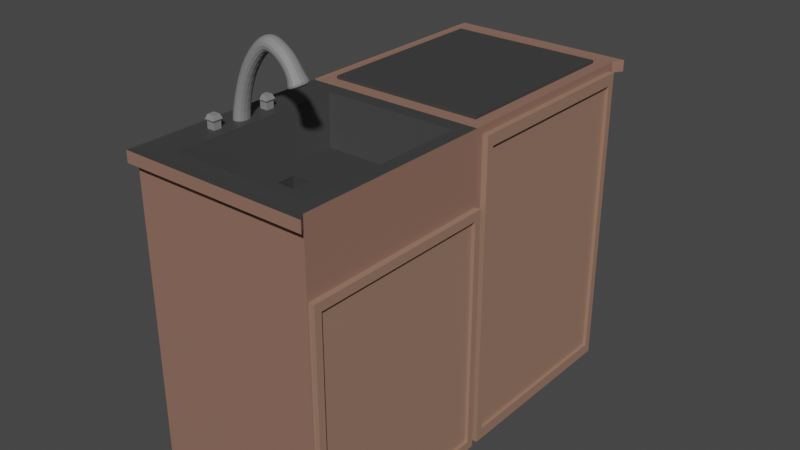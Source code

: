 # Source: waschbecken_k_che.blend  (saved by Blender 2.92.15; exported with 4.5.12 LTS)
import bpy
from mathutils import Matrix  # noqa: F401  (used for matrix-valued properties, if any)

bpy.ops.wm.read_factory_settings(use_empty=True)
scene = bpy.context.scene
scene.name = 'Scene'

# ---- collections
col_collection = bpy.data.collections.new('Collection'); scene.collection.children.link(col_collection)

# ---- materials (node trees are filled in below, after node groups)
mat_material = bpy.data.materials.new('Material')
mat_material.alpha_threshold = 0.0
mat_material.use_transparent_shadow = False
mat_material.line_color = (0.0, 0.0, 0.0, 1.0)
mat_material_001 = bpy.data.materials.new('Material.001')
mat_material_001.use_transparent_shadow = False
mat_material_003 = bpy.data.materials.new('Material.003')
mat_material_003.use_transparent_shadow = False
mat_material_002 = bpy.data.materials.new('Material.002')
mat_material_002.use_transparent_shadow = False

# ---- material node trees
mat_material.use_nodes = True; mat_material.node_tree.nodes.clear()
_N = mat_material.node_tree.nodes; _L = mat_material.node_tree.links
n0 = _N.new('ShaderNodeOutputMaterial'); n0.name = 'Material Output'; n0.location = (300, 300)
n1 = _N.new('ShaderNodeBsdfPrincipled'); n1.name = 'Principled BSDF'; n1.location = (10, 300)
n1.distribution = 'GGX'
n1.subsurface_method = 'BURLEY'
n1.inputs[0].default_value = (0.2883, 0.1564, 0.1145, 1.0)
n1.inputs[2].default_value = 0.4
n1.inputs[3].default_value = 1.45
n1.inputs[27].default_value = (0.0, 0.0, 0.0, 1.0)
n1.inputs[28].default_value = 1.0
_L.new(n1.outputs[0], n0.inputs[0])
n0.is_active_output = True
mat_material_001.use_nodes = True; mat_material_001.node_tree.nodes.clear()
_N = mat_material_001.node_tree.nodes; _L = mat_material_001.node_tree.links
n0 = _N.new('ShaderNodeBsdfPrincipled'); n0.name = 'Principled BSDF'; n0.location = (10, 300)
n0.distribution = 'GGX'
n0.subsurface_method = 'BURLEY'
n0.inputs[0].default_value = (0.04696, 0.04696, 0.04696, 1.0)
n0.inputs[3].default_value = 1.45
n0.inputs[27].default_value = (0.0, 0.0, 0.0, 1.0)
n0.inputs[28].default_value = 1.0
n1 = _N.new('ShaderNodeOutputMaterial'); n1.name = 'Material Output'; n1.location = (300, 300)
_L.new(n0.outputs[0], n1.inputs[0])
n1.is_active_output = True
mat_material_003.use_nodes = True; mat_material_003.node_tree.nodes.clear()
_N = mat_material_003.node_tree.nodes; _L = mat_material_003.node_tree.links
n0 = _N.new('ShaderNodeBsdfPrincipled'); n0.name = 'Principled BSDF'; n0.location = (10, 300)
n0.distribution = 'GGX'
n0.subsurface_method = 'BURLEY'
n0.inputs[0].default_value = (0.233, 0.233, 0.233, 1.0)
n0.inputs[3].default_value = 1.45
n0.inputs[27].default_value = (0.0, 0.0, 0.0, 1.0)
n0.inputs[28].default_value = 1.0
n1 = _N.new('ShaderNodeOutputMaterial'); n1.name = 'Material Output'; n1.location = (300, 300)
_L.new(n0.outputs[0], n1.inputs[0])
n1.is_active_output = True
mat_material_002.use_nodes = True; mat_material_002.node_tree.nodes.clear()
_N = mat_material_002.node_tree.nodes; _L = mat_material_002.node_tree.links
n0 = _N.new('ShaderNodeBsdfPrincipled'); n0.name = 'Principled BSDF'; n0.location = (10, 300)
n0.distribution = 'GGX'
n0.subsurface_method = 'BURLEY'
n0.inputs[0].default_value = (0.3264, 0.1876, 0.1324, 1.0)
n0.inputs[3].default_value = 1.45
n0.inputs[27].default_value = (0.0, 0.0, 0.0, 1.0)
n0.inputs[28].default_value = 1.0
n1 = _N.new('ShaderNodeOutputMaterial'); n1.name = 'Material Output'; n1.location = (300, 300)
_L.new(n0.outputs[0], n1.inputs[0])
n1.is_active_output = True

# ---- world
world_world = bpy.data.worlds.new('World'); scene.world = world_world
world_world.use_nodes = True; world_world.node_tree.nodes.clear()
_N = world_world.node_tree.nodes; _L = world_world.node_tree.links
n0 = _N.new('ShaderNodeOutputWorld'); n0.name = 'World Output'; n0.location = (300, 300)
n1 = _N.new('ShaderNodeBackground'); n1.name = 'Background'; n1.location = (10, 300)
n1.inputs[0].default_value = (0.05088, 0.05088, 0.05088, 1.0)
_L.new(n1.outputs[0], n0.inputs[0])
n0.is_active_output = True
world_world.color = (0.05088, 0.05088, 0.05088)
world_world.use_sun_shadow = False
world_world.sun_shadow_jitter_overblur = 0.0

# ---- meshes
me_cube = bpy.data.meshes.new('Cube')
me_cube.from_pydata([(1.0, 1.0, 1.0), (1.0, 1.0, -1.0), (1.0, -1.0, 1.0), (1.0, -1.0, -1.0), (-1.0, 1.0, 1.0), (-1.0, 1.0, -1.0), (-1.0, -1.0, 1.0), (-1.0, -1.0, -1.0), (1.0, 0.8896, 0.5076), (1.0, 0.8896, -0.9238), (1.0, -0.8896, 0.5076), (1.0, -0.8896, -0.9238), (-0.1619, 0.8896, 0.5076), (-0.1619, 0.8896, -0.9238), (-0.1619, -0.8896, 0.5076), (-0.1619, -0.8896, -0.9238), (1.0, 3.133, -1.0), (-1.0, 3.133, -1.0), (1.0, 3.133, 1.0), (-1.0, 3.133, 1.0), (0.8509, -0.8509, 1.0), (-0.6604, -0.8509, 1.0), (0.8509, 0.8509, 1.0), (-0.6604, 0.8509, 1.0), (0.7217, -0.7217, 0.7181), (-0.5312, -0.7217, 0.7181), (0.7217, 0.7217, 0.7181), (-0.5312, 0.7217, 0.7181), (-1.0, 0.3333, -1.0), (-1.0, -0.3333, -1.0), (1.0, 0.3333, 1.0), (1.0, -0.3333, 1.0), (-1.0, -0.3333, 1.0), (-1.0, 0.3333, 1.0), (1.0, -0.3333, -1.0), (1.0, 0.3333, -1.0), (1.0, 0.2965, 0.5076), (1.0, -0.2965, 0.5076), (1.0, -0.2965, -0.9238), (1.0, 0.2965, -0.9238), (-0.1619, 0.2965, 0.5076), (-0.1619, -0.2965, 0.5076), (-0.1619, -0.2965, -0.9238), (-0.1619, 0.2965, -0.9238), (0.8509, 0.2836, 1.0), (0.8509, -0.2836, 1.0), (-0.6604, -0.2836, 1.0), (-0.6604, 0.2836, 1.0), (0.7217, 0.2406, 0.7181), (0.7217, -0.2406, 0.7181), (-0.5312, -0.2406, 0.7181), (-0.5312, 0.2406, 0.7181), (-0.9322, -0.2003, 1.0), (-0.9322, 0.2003, 1.0), (-0.7282, -0.1704, 1.0), (-0.7282, 0.1704, 1.0), (-0.1441, 0.09356, 0.7181), (-0.1441, -0.09356, 0.7181), (-0.3452, -0.09356, 0.7181), (-0.3452, 0.09356, 0.7181), (-0.1441, 0.09356, 0.5567), (-0.1441, -0.09356, 0.5567), (-0.3452, -0.09356, 0.5567), (-0.3452, 0.09356, 0.5567), (-0.8639, 1.145, 1.0), (0.8639, 1.145, 1.0), (-0.8639, 2.988, 1.0), (0.8639, 2.988, 1.0), (-0.8639, 1.145, 1.019), (0.8639, 1.145, 1.019), (-0.8639, 2.988, 1.019), (0.8639, 2.988, 1.019), (1.0, 1.081, 0.924), (1.0, 1.081, -0.924), (1.0, 3.052, 0.924), (1.0, 3.052, -0.924), (-0.2377, 1.081, 0.924), (-0.2377, 1.081, -0.924), (-0.2377, 3.052, 0.924), (-0.2377, 3.052, -0.924), (1.0, 1.0, 0.9341), (-1.0, -1.0, 0.9341), (1.0, -1.0, 0.9341), (-1.0, 1.0, 0.9341), (1.0, 0.8896, 0.4604), (1.0, -0.8896, 0.4604), (-0.1619, 0.8896, 0.4604), (-0.1619, -0.8896, 0.4604), (1.0, 3.133, 0.9341), (-1.0, 3.133, 0.9341), (-0.1619, 0.2965, 0.4604), (-0.1619, -0.2965, 0.4604), (-1.0, -0.3333, 0.9341), (-1.0, 0.3333, 0.9341), (1.0, 1.081, 0.8632), (1.0, 3.052, 0.8632), (-0.2377, 1.081, 0.8632), (-0.2377, 3.052, 0.8632), (-1.026, -1.081, 0.9326), (-1.026, -1.081, 1.002), (1.066, -1.081, 1.002), (-1.026, 0.3141, 1.002), (-1.026, 1.011, 1.002), (-1.026, 3.243, 1.002), (1.066, 3.243, 1.002), (-1.026, -0.3832, 1.002), (1.066, -1.081, 0.9326), (-1.026, 1.011, 0.9326), (1.066, 3.243, 0.9326), (-1.026, 3.243, 0.9326), (-1.026, -0.3832, 0.9326), (-1.026, 0.3141, 0.9326)], [], [(0, 4, 23, 22), (81, 82, 106, 98), (4, 19, 103, 102), (29, 34, 3, 7), (82, 3, 11, 85), (1, 5, 17, 16), (84, 8, 12, 86), (80, 0, 8, 84), (35, 1, 9, 39), (31, 2, 10, 37), (91, 41, 14, 87), (39, 9, 13, 43), (85, 11, 15, 87), (37, 10, 14, 41), (89, 83, 107, 109), (0, 18, 67, 65), (18, 0, 72, 74), (32, 33, 101, 105), (22, 23, 27, 26), (6, 2, 20, 21), (32, 6, 21, 46), (30, 0, 22, 44), (49, 50, 25, 24), (44, 22, 26, 48), (46, 21, 25, 50), (21, 20, 24, 25), (23, 47, 51, 27), (47, 46, 50, 51), (20, 45, 49, 24), (45, 44, 48, 49), (26, 27, 51, 48), (50, 49, 57, 58), (2, 31, 45, 20), (31, 30, 44, 45), (4, 33, 47, 23), (32, 46, 54, 52), (8, 36, 40, 12), (36, 37, 41, 40), (11, 38, 42, 15), (38, 39, 43, 42), (86, 12, 40, 90), (90, 40, 41, 91), (0, 30, 36, 8), (30, 31, 37, 36), (3, 34, 38, 11), (34, 35, 39, 38), (5, 1, 35, 28), (28, 35, 34, 29), (83, 93, 111, 107), (6, 32, 105, 99), (53, 52, 54, 55), (33, 32, 52, 53), (47, 33, 53, 55), (46, 47, 55, 54), (56, 59, 63, 60), (51, 50, 58, 59), (49, 48, 56, 57), (48, 51, 59, 56), (60, 63, 62, 61), (57, 56, 60, 61), (58, 57, 61, 62), (59, 58, 62, 63), (66, 64, 68, 70), (4, 0, 65, 64), (19, 4, 64, 66), (18, 19, 66, 67), (68, 69, 71, 70), (67, 66, 70, 71), (65, 67, 71, 69), (64, 65, 69, 68), (73, 75, 79, 77), (80, 1, 73, 94), (1, 16, 75, 73), (88, 18, 74, 95), (96, 77, 79, 97), (94, 73, 77, 96), (74, 72, 76, 78), (95, 74, 78, 97), (75, 95, 97, 79), (72, 94, 96, 76), (76, 96, 97, 78), (16, 88, 95, 75), (0, 80, 94, 72), (29, 92, 93, 28), (7, 81, 92, 29), (43, 90, 91, 42), (13, 86, 90, 43), (5, 83, 89, 17), (17, 89, 88, 16), (10, 85, 87, 14), (42, 91, 87, 15), (1, 80, 84, 9), (9, 84, 86, 13), (2, 82, 85, 10), (28, 93, 83, 5), (3, 82, 81, 7), (106, 100, 99, 98), (111, 101, 102, 107), (109, 103, 104, 108), (107, 102, 103, 109), (98, 99, 105, 110), (110, 105, 101, 111), (2, 6, 99, 100), (88, 89, 109, 108), (18, 88, 108, 104), (93, 92, 110, 111), (19, 18, 104, 103), (33, 4, 102, 101), (92, 81, 98, 110), (82, 2, 100, 106)])
me_cube.polygons.foreach_set('material_index', [1, 0, 0, 0, 0, 0, 0, 0, 0, 0, 0, 0, 0, 0, 0, 0, 0, 1, 1, 1, 1, 1, 1, 1, 1, 1, 1, 1, 1, 1, 1, 1, 1, 1, 1, 1, 0, 0, 0, 0, 0, 0, 0, 0, 0, 0, 0, 0, 0, 1, 1, 1, 1, 1, 1, 1, 1, 1, 1, 1, 1, 1, 1, 0, 0, 0, 1, 1, 1, 1, 0, 0, 0, 0, 0, 0, 0, 0, 0, 0, 0, 0, 0, 0, 0, 0, 0, 0, 0, 0, 0, 0, 0, 0, 0, 0, 0, 0, 0, 0, 0, 0, 1, 0, 0, 0, 0, 1, 0, 0])
_uv = me_cube.uv_layers.new(name='UVMap')
_uv.uv.foreach_set('vector', [0.625, 0.5, 0.875, 0.5, 0.875, 0.5, 0.625, 0.5, 0.6168, 1.0, 0.6168, 0.75, 0.6168, 0.75, 0.6168, 1.0, 0.625, 0.25, 0.625, 0.25, 0.625, 0.25, 0.625, 0.25, 0.125, 0.6667, 0.375, 0.6667, 0.375, 0.75, 0.125, 0.75, 0.6168, 0.75, 0.375, 0.75, 0.375, 0.75, 0.6168, 0.75, 0.375, 0.5, 0.125, 0.5, 0.125, 0.5, 0.375, 0.5, 0.6168, 0.5, 0.625, 0.5, 0.625, 0.5, 0.6168, 0.5, 0.6168, 0.5, 0.625, 0.5, 0.625, 0.5, 0.6168, 0.5, 0.375, 0.5833, 0.375, 0.5, 0.375, 0.5, 0.375, 0.5833, 0.625, 0.6667, 0.625, 0.75, 0.625, 0.75, 0.625, 0.6667, 0.6168, 0.6667, 0.625, 0.6667, 0.625, 0.75, 0.6168, 0.75, 0.375, 0.5833, 0.375, 0.5, 0.375, 0.5, 0.375, 0.5833, 0.6168, 0.75, 0.375, 0.75, 0.375, 0.75, 0.6168, 0.75, 0.625, 0.6667, 0.625, 0.75, 0.625, 0.75, 0.625, 0.6667, 0.6168, 0.25, 0.6168, 0.25, 0.6168, 0.25, 0.6168, 0.25, 0.625, 0.5, 0.625, 0.5, 0.625, 0.5, 0.625, 0.5, 0.625, 0.5, 0.625, 0.5, 0.625, 0.5, 0.625, 0.5, 0.625, 0.08333, 0.625, 0.1667, 0.625, 0.1667, 0.625, 0.08333, 0.625, 0.5, 0.875, 0.5, 0.875, 0.5, 0.625, 0.5, 0.625, 1.0, 0.625, 0.75, 0.625, 0.75, 0.625, 1.0, 0.625, 0.08333, 0.625, 0.0, 0.625, 0.0, 0.625, 0.08333, 0.625, 0.5833, 0.625, 0.5, 0.625, 0.5, 0.625, 0.5833, 0.625, 0.6667, 0.875, 0.6667, 0.875, 0.75, 0.625, 0.75, 0.625, 0.5833, 0.625, 0.5, 0.625, 0.5, 0.625, 0.5833, 0.625, 0.08333, 0.625, 0.0, 0.625, 0.0, 0.625, 0.08333, 0.625, 1.0, 0.625, 0.75, 0.625, 0.75, 0.625, 1.0, 0.625, 0.25, 0.625, 0.1667, 0.625, 0.1667, 0.625, 0.25, 0.625, 0.1667, 0.625, 0.08333, 0.625, 0.08333, 0.625, 0.1667, 0.625, 0.75, 0.625, 0.6667, 0.625, 0.6667, 0.625, 0.75, 0.625, 0.6667, 0.625, 0.5833, 0.625, 0.5833, 0.625, 0.6667, 0.625, 0.5, 0.875, 0.5, 0.875, 0.5833, 0.625, 0.5833, 0.875, 0.6667, 0.625, 0.6667, 0.625, 0.6667, 0.875, 0.6667, 0.625, 0.75, 0.625, 0.6667, 0.625, 0.6667, 0.625, 0.75, 0.625, 0.6667, 0.625, 0.5833, 0.625, 0.5833, 0.625, 0.6667, 0.625, 0.25, 0.625, 0.1667, 0.625, 0.1667, 0.625, 0.25, 0.625, 0.08333, 0.625, 0.08333, 0.625, 0.08333, 0.625, 0.08333, 0.625, 0.5, 0.625, 0.5833, 0.625, 0.5833, 0.625, 0.5, 0.625, 0.5833, 0.625, 0.6667, 0.625, 0.6667, 0.625, 0.5833, 0.375, 0.75, 0.375, 0.6667, 0.375, 0.6667, 0.375, 0.75, 0.375, 0.6667, 0.375, 0.5833, 0.375, 0.5833, 0.375, 0.6667, 0.6168, 0.5, 0.625, 0.5, 0.625, 0.5833, 0.6168, 0.5833, 0.6168, 0.5833, 0.625, 0.5833, 0.625, 0.6667, 0.6168, 0.6667, 0.625, 0.5, 0.625, 0.5833, 0.625, 0.5833, 0.625, 0.5, 0.625, 0.5833, 0.625, 0.6667, 0.625, 0.6667, 0.625, 0.5833, 0.375, 0.75, 0.375, 0.6667, 0.375, 0.6667, 0.375, 0.75, 0.375, 0.6667, 0.375, 0.5833, 0.375, 0.5833, 0.375, 0.6667, 0.125, 0.5, 0.375, 0.5, 0.375, 0.5833, 0.125, 0.5833, 0.125, 0.5833, 0.375, 0.5833, 0.375, 0.6667, 0.125, 0.6667, 0.6168, 0.25, 0.6168, 0.1667, 0.6168, 0.1667, 0.6168, 0.25, 0.625, 0.0, 0.625, 0.08333, 0.625, 0.08333, 0.625, 0.0, 0.625, 0.1667, 0.625, 0.08333, 0.625, 0.08333, 0.625, 0.1667, 0.625, 0.1667, 0.625, 0.08333, 0.625, 0.08333, 0.625, 0.1667, 0.625, 0.1667, 0.625, 0.1667, 0.625, 0.1667, 0.625, 0.1667, 0.625, 0.08333, 0.625, 0.1667, 0.625, 0.1667, 0.625, 0.08333, 0.625, 0.5833, 0.875, 0.5833, 0.875, 0.5833, 0.625, 0.5833, 0.625, 0.1667, 0.625, 0.08333, 0.625, 0.08333, 0.625, 0.1667, 0.625, 0.6667, 0.625, 0.5833, 0.625, 0.5833, 0.625, 0.6667, 0.625, 0.5833, 0.875, 0.5833, 0.875, 0.5833, 0.625, 0.5833, 0.625, 0.5833, 0.875, 0.5833, 0.875, 0.6667, 0.625, 0.6667, 0.625, 0.6667, 0.625, 0.5833, 0.625, 0.5833, 0.625, 0.6667, 0.875, 0.6667, 0.625, 0.6667, 0.625, 0.6667, 0.875, 0.6667, 0.625, 0.1667, 0.625, 0.08333, 0.625, 0.08333, 0.625, 0.1667, 0.625, 0.25, 0.625, 0.25, 0.625, 0.25, 0.625, 0.25, 0.875, 0.5, 0.625, 0.5, 0.625, 0.5, 0.875, 0.5, 0.625, 0.25, 0.625, 0.25, 0.625, 0.25, 0.625, 0.25, 0.625, 0.5, 0.625, 0.25, 0.625, 0.25, 0.625, 0.5, 0.875, 0.5, 0.625, 0.5, 0.625, 0.5, 0.875, 0.5, 0.625, 0.5, 0.625, 0.25, 0.625, 0.25, 0.625, 0.5, 0.625, 0.5, 0.625, 0.5, 0.625, 0.5, 0.625, 0.5, 0.875, 0.5, 0.625, 0.5, 0.625, 0.5, 0.875, 0.5, 0.375, 0.5, 0.375, 0.5, 0.375, 0.5, 0.375, 0.5, 0.6168, 0.5, 0.375, 0.5, 0.375, 0.5, 0.6168, 0.5, 0.375, 0.5, 0.375, 0.5, 0.375, 0.5, 0.375, 0.5, 0.6168, 0.5, 0.625, 0.5, 0.625, 0.5, 0.6168, 0.5, 0.6168, 0.5, 0.375, 0.5, 0.375, 0.5, 0.6168, 0.5, 0.6168, 0.5, 0.375, 0.5, 0.375, 0.5, 0.6168, 0.5, 0.625, 0.5, 0.625, 0.5, 0.625, 0.5, 0.625, 0.5, 0.6168, 0.5, 0.625, 0.5, 0.625, 0.5, 0.6168, 0.5, 0.375, 0.5, 0.6168, 0.5, 0.6168, 0.5, 0.375, 0.5, 0.625, 0.5, 0.6168, 0.5, 0.6168, 0.5, 0.625, 0.5, 0.625, 0.5, 0.6168, 0.5, 0.6168, 0.5, 0.625, 0.5, 0.375, 0.5, 0.6168, 0.5, 0.6168, 0.5, 0.375, 0.5, 0.625, 0.5, 0.6168, 0.5, 0.6168, 0.5, 0.625, 0.5, 0.375, 0.08333, 0.6168, 0.08333, 0.6168, 0.1667, 0.375, 0.1667, 0.375, 0.0, 0.6168, 0.0, 0.6168, 0.08333, 0.375, 0.08333, 0.375, 0.5833, 0.6168, 0.5833, 0.6168, 0.6667, 0.375, 0.6667, 0.375, 0.5, 0.6168, 0.5, 0.6168, 0.5833, 0.375, 0.5833, 0.375, 0.25, 0.6168, 0.25, 0.6168, 0.25, 0.375, 0.25, 0.375, 0.25, 0.6168, 0.25, 0.6168, 0.5, 0.375, 0.5, 0.625, 0.75, 0.6168, 0.75, 0.6168, 0.75, 0.625, 0.75, 0.375, 0.6667, 0.6168, 0.6667, 0.6168, 0.75, 0.375, 0.75, 0.375, 0.5, 0.6168, 0.5, 0.6168, 0.5, 0.375, 0.5, 0.375, 0.5, 0.6168, 0.5, 0.6168, 0.5, 0.375, 0.5, 0.625, 0.75, 0.6168, 0.75, 0.6168, 0.75, 0.625, 0.75, 0.375, 0.1667, 0.6168, 0.1667, 0.6168, 0.25, 0.375, 0.25, 0.375, 0.75, 0.6168, 0.75, 0.6168, 1.0, 0.375, 1.0, 0.6168, 0.75, 0.625, 0.75, 0.625, 1.0, 0.6168, 1.0, 0.6168, 0.1667, 0.625, 0.1667, 0.625, 0.25, 0.6168, 0.25, 0.6168, 0.25, 0.625, 0.25, 0.625, 0.5, 0.6168, 0.5, 0.6168, 0.25, 0.625, 0.25, 0.625, 0.25, 0.6168, 0.25, 0.6168, 0.0, 0.625, 0.0, 0.625, 0.08333, 0.6168, 0.08333, 0.6168, 0.08333, 0.625, 0.08333, 0.625, 0.1667, 0.6168, 0.1667, 0.625, 0.75, 0.625, 1.0, 0.625, 1.0, 0.625, 0.75, 0.6168, 0.5, 0.6168, 0.25, 0.6168, 0.25, 0.6168, 0.5, 0.625, 0.5, 0.6168, 0.5, 0.6168, 0.5, 0.625, 0.5, 0.6168, 0.1667, 0.6168, 0.08333, 0.6168, 0.08333, 0.6168, 0.1667, 0.625, 0.25, 0.625, 0.5, 0.625, 0.5, 0.625, 0.25, 0.625, 0.1667, 0.625, 0.25, 0.625, 0.25, 0.625, 0.1667, 0.6168, 0.08333, 0.6168, 0.0, 0.6168, 0.0, 0.6168, 0.08333, 0.6168, 0.75, 0.625, 0.75, 0.625, 0.75, 0.6168, 0.75])
me_cube.materials.append(mat_material)
me_cube.materials.append(mat_material_001)
me_cube.use_remesh_preserve_volume = False
me_cube.use_remesh_preserve_attributes = False
me_cube.use_mirror_vertex_groups = False
me_cube.update()
me_cube_001 = bpy.data.meshes.new('Cube.001')
me_cube_001.from_pydata([(-1.0, -1.0, -1.0), (-0.7202, -0.7655, 1.259), (-1.0, 1.0, -1.0), (-0.7202, 0.7655, 1.259), (1.0, -1.0, -1.0), (0.7202, -0.7655, 0.7405), (1.0, 1.0, -1.0), (0.7202, 0.7655, 0.7405), (0.7798, -0.7655, 5.179), (0.7798, 0.7655, 5.179), (1.83, 0.7655, 4.065), (1.83, -0.7655, 4.065), (3.613, -0.7655, 7.817), (3.613, 0.7655, 7.817), (4.347, 0.7655, 6.473), (4.347, -0.7655, 6.473), (5.428, -0.7655, 7.761), (5.428, 0.7655, 7.761), (5.173, 0.7655, 6.251), (5.173, -0.7655, 6.251), (7.545, -0.7655, 6.669), (7.545, 0.7655, 6.669), (6.328, 0.7655, 5.74), (6.328, -0.7655, 5.74), (8.753, -0.7655, 5.021), (8.753, 0.7655, 5.021), (7.303, 0.7655, 4.527), (7.303, -0.7655, 4.527), (9.462, -1.311, 4.627), (9.462, 1.311, 4.627), (6.981, 1.311, 3.782), (6.981, -1.311, 3.782)], [], [(0, 1, 3, 2), (2, 3, 7, 6), (6, 7, 5, 4), (4, 5, 1, 0), (2, 6, 4, 0), (5, 7, 10, 11), (9, 8, 12, 13), (3, 1, 8, 9), (1, 5, 11, 8), (7, 3, 9, 10), (12, 15, 19, 16), (8, 11, 15, 12), (10, 9, 13, 14), (11, 10, 14, 15), (19, 18, 22, 23), (14, 13, 17, 18), (15, 14, 18, 19), (13, 12, 16, 17), (20, 23, 27, 24), (17, 16, 20, 21), (16, 19, 23, 20), (18, 17, 21, 22), (26, 25, 29, 30), (22, 21, 25, 26), (23, 22, 26, 27), (21, 20, 24, 25), (30, 29, 28, 31), (27, 26, 30, 31), (25, 24, 28, 29), (24, 27, 31, 28)])
_uv = me_cube_001.uv_layers.new(name='UVMap')
_uv.uv.foreach_set('vector', [0.375, 0.0, 0.625, 0.0, 0.625, 0.25, 0.375, 0.25, 0.375, 0.25, 0.625, 0.25, 0.625, 0.5, 0.375, 0.5, 0.375, 0.5, 0.625, 0.5, 0.625, 0.75, 0.375, 0.75, 0.375, 0.75, 0.625, 0.75, 0.625, 1.0, 0.375, 1.0, 0.125, 0.5, 0.375, 0.5, 0.375, 0.75, 0.125, 0.75, 0.625, 0.75, 0.625, 0.5, 0.625, 0.5, 0.625, 0.75, 0.625, 0.25, 0.625, 0.0, 0.625, 0.0, 0.625, 0.25, 0.625, 0.25, 0.625, 0.0, 0.625, 0.0, 0.625, 0.25, 0.625, 1.0, 0.625, 0.75, 0.625, 0.75, 0.625, 1.0, 0.625, 0.5, 0.625, 0.25, 0.625, 0.25, 0.625, 0.5, 0.625, 1.0, 0.625, 0.75, 0.625, 0.75, 0.625, 1.0, 0.625, 1.0, 0.625, 0.75, 0.625, 0.75, 0.625, 1.0, 0.625, 0.5, 0.625, 0.25, 0.625, 0.25, 0.625, 0.5, 0.625, 0.75, 0.625, 0.5, 0.625, 0.5, 0.625, 0.75, 0.625, 0.75, 0.625, 0.5, 0.625, 0.5, 0.625, 0.75, 0.625, 0.5, 0.625, 0.25, 0.625, 0.25, 0.625, 0.5, 0.625, 0.75, 0.625, 0.5, 0.625, 0.5, 0.625, 0.75, 0.625, 0.25, 0.625, 0.0, 0.625, 0.0, 0.625, 0.25, 0.625, 1.0, 0.625, 0.75, 0.625, 0.75, 0.625, 1.0, 0.625, 0.25, 0.625, 0.0, 0.625, 0.0, 0.625, 0.25, 0.625, 1.0, 0.625, 0.75, 0.625, 0.75, 0.625, 1.0, 0.625, 0.5, 0.625, 0.25, 0.625, 0.25, 0.625, 0.5, 0.625, 0.5, 0.625, 0.25, 0.625, 0.25, 0.625, 0.5, 0.625, 0.5, 0.625, 0.25, 0.625, 0.25, 0.625, 0.5, 0.625, 0.75, 0.625, 0.5, 0.625, 0.5, 0.625, 0.75, 0.625, 0.25, 0.625, 0.0, 0.625, 0.0, 0.625, 0.25, 0.625, 0.5, 0.875, 0.5, 0.875, 0.75, 0.625, 0.75, 0.625, 0.75, 0.625, 0.5, 0.625, 0.5, 0.625, 0.75, 0.625, 0.25, 0.625, 0.0, 0.625, 0.0, 0.625, 0.25, 0.625, 1.0, 0.625, 0.75, 0.625, 0.75, 0.625, 1.0])
me_cube_001.materials.append(mat_material_003)
me_cube_001.use_remesh_fix_poles = True
me_cube_001.use_remesh_preserve_attributes = False
me_cube_001.use_mirror_vertex_groups = False
me_cube_001.update()
me_cube_002 = bpy.data.meshes.new('Cube.002')
me_cube_002.from_pydata([(-1.0, -1.0, -1.0), (-1.0, -1.0, 1.0), (-1.0, 1.0, -1.0), (-1.0, 1.0, 1.0), (1.0, -1.0, -1.0), (1.0, -1.0, 1.0), (1.0, 1.0, -1.0), (1.0, 1.0, 1.0), (-1.277, -1.277, 1.496), (-1.277, 1.277, 1.496), (1.277, 1.277, 1.496), (1.277, -1.277, 1.496), (-0.8553, -0.8553, 2.563), (-0.8553, 0.8553, 2.563), (0.8553, 0.8553, 2.563), (0.8553, -0.8553, 2.563)], [], [(0, 1, 3, 2), (2, 3, 7, 6), (6, 7, 5, 4), (4, 5, 1, 0), (2, 6, 4, 0), (5, 7, 10, 11), (9, 8, 12, 13), (3, 1, 8, 9), (1, 5, 11, 8), (7, 3, 9, 10), (14, 13, 12, 15), (8, 11, 15, 12), (10, 9, 13, 14), (11, 10, 14, 15)])
_uv = me_cube_002.uv_layers.new(name='UVMap')
_uv.uv.foreach_set('vector', [0.375, 0.0, 0.625, 0.0, 0.625, 0.25, 0.375, 0.25, 0.375, 0.25, 0.625, 0.25, 0.625, 0.5, 0.375, 0.5, 0.375, 0.5, 0.625, 0.5, 0.625, 0.75, 0.375, 0.75, 0.375, 0.75, 0.625, 0.75, 0.625, 1.0, 0.375, 1.0, 0.125, 0.5, 0.375, 0.5, 0.375, 0.75, 0.125, 0.75, 0.625, 0.75, 0.625, 0.5, 0.625, 0.5, 0.625, 0.75, 0.625, 0.25, 0.625, 0.0, 0.625, 0.0, 0.625, 0.25, 0.625, 0.25, 0.625, 0.0, 0.625, 0.0, 0.625, 0.25, 0.625, 1.0, 0.625, 0.75, 0.625, 0.75, 0.625, 1.0, 0.625, 0.5, 0.625, 0.25, 0.625, 0.25, 0.625, 0.5, 0.625, 0.5, 0.875, 0.5, 0.875, 0.75, 0.625, 0.75, 0.625, 1.0, 0.625, 0.75, 0.625, 0.75, 0.625, 1.0, 0.625, 0.5, 0.625, 0.25, 0.625, 0.25, 0.625, 0.5, 0.625, 0.75, 0.625, 0.5, 0.625, 0.5, 0.625, 0.75])
me_cube_002.materials.append(mat_material_003)
me_cube_002.use_remesh_fix_poles = True
me_cube_002.use_remesh_preserve_attributes = False
me_cube_002.use_mirror_vertex_groups = False
me_cube_002.update()
me_cube_003 = bpy.data.meshes.new('Cube.003')
me_cube_003.from_pydata([(-1.0, -1.0, -1.0), (-1.0, -1.0, 1.0), (-1.0, 1.0, -1.0), (-1.0, 1.0, 1.0), (1.0, -1.0, -1.0), (1.0, -1.0, 1.0), (1.0, 1.0, -1.0), (1.0, 1.0, 1.0), (-1.277, -1.277, 1.496), (-1.277, 1.277, 1.496), (1.277, 1.277, 1.496), (1.277, -1.277, 1.496), (-0.8553, -0.8553, 2.563), (-0.8553, 0.8553, 2.563), (0.8553, 0.8553, 2.563), (0.8553, -0.8553, 2.563)], [], [(0, 1, 3, 2), (2, 3, 7, 6), (6, 7, 5, 4), (4, 5, 1, 0), (2, 6, 4, 0), (5, 7, 10, 11), (9, 8, 12, 13), (3, 1, 8, 9), (1, 5, 11, 8), (7, 3, 9, 10), (14, 13, 12, 15), (8, 11, 15, 12), (10, 9, 13, 14), (11, 10, 14, 15)])
_uv = me_cube_003.uv_layers.new(name='UVMap')
_uv.uv.foreach_set('vector', [0.375, 0.0, 0.625, 0.0, 0.625, 0.25, 0.375, 0.25, 0.375, 0.25, 0.625, 0.25, 0.625, 0.5, 0.375, 0.5, 0.375, 0.5, 0.625, 0.5, 0.625, 0.75, 0.375, 0.75, 0.375, 0.75, 0.625, 0.75, 0.625, 1.0, 0.375, 1.0, 0.125, 0.5, 0.375, 0.5, 0.375, 0.75, 0.125, 0.75, 0.625, 0.75, 0.625, 0.5, 0.625, 0.5, 0.625, 0.75, 0.625, 0.25, 0.625, 0.0, 0.625, 0.0, 0.625, 0.25, 0.625, 0.25, 0.625, 0.0, 0.625, 0.0, 0.625, 0.25, 0.625, 1.0, 0.625, 0.75, 0.625, 0.75, 0.625, 1.0, 0.625, 0.5, 0.625, 0.25, 0.625, 0.25, 0.625, 0.5, 0.625, 0.5, 0.875, 0.5, 0.875, 0.75, 0.625, 0.75, 0.625, 1.0, 0.625, 0.75, 0.625, 0.75, 0.625, 1.0, 0.625, 0.5, 0.625, 0.25, 0.625, 0.25, 0.625, 0.5, 0.625, 0.75, 0.625, 0.5, 0.625, 0.5, 0.625, 0.75])
me_cube_003.materials.append(mat_material_003)
me_cube_003.use_remesh_fix_poles = True
me_cube_003.use_remesh_preserve_attributes = False
me_cube_003.use_mirror_vertex_groups = False
me_cube_003.update()
me_cube_004 = bpy.data.meshes.new('Cube.004')
me_cube_004.from_pydata([(-1.0, 0.001063, -1.0), (-1.0, 0.001063, 1.0), (-1.0, 2.001, -1.0), (-1.0, 2.001, 1.0), (1.0, 0.001063, -1.0), (1.0, 0.001063, 1.0), (1.0, 2.001, -1.0), (1.0, 2.001, 1.0), (1.0, 1.929, 0.9281), (1.0, 1.929, -0.9281), (1.0, 0.07297, -0.9281), (1.0, 0.07297, 0.9281), (0.009366, 1.929, 0.9281), (0.009366, 1.929, -0.9281), (0.009366, 0.07297, -0.9281), (0.009366, 0.07297, 0.9281)], [], [(0, 1, 3, 2), (2, 3, 7, 6), (7, 5, 11, 8), (4, 5, 1, 0), (2, 6, 4, 0), (7, 3, 1, 5), (9, 8, 12, 13), (6, 7, 8, 9), (5, 4, 10, 11), (4, 6, 9, 10), (13, 12, 15, 14), (11, 10, 14, 15), (10, 9, 13, 14), (8, 11, 15, 12)])
_uv = me_cube_004.uv_layers.new(name='UVMap')
_uv.uv.foreach_set('vector', [0.375, 0.0, 0.625, 0.0, 0.625, 0.25, 0.375, 0.25, 0.375, 0.25, 0.625, 0.25, 0.625, 0.5, 0.375, 0.5, 0.625, 0.5, 0.625, 0.75, 0.625, 0.75, 0.625, 0.5, 0.375, 0.75, 0.625, 0.75, 0.625, 1.0, 0.375, 1.0, 0.125, 0.5, 0.375, 0.5, 0.375, 0.75, 0.125, 0.75, 0.625, 0.5, 0.875, 0.5, 0.875, 0.75, 0.625, 0.75, 0.375, 0.5, 0.625, 0.5, 0.625, 0.5, 0.375, 0.5, 0.375, 0.5, 0.625, 0.5, 0.625, 0.5, 0.375, 0.5, 0.625, 0.75, 0.375, 0.75, 0.375, 0.75, 0.625, 0.75, 0.375, 0.75, 0.375, 0.5, 0.375, 0.5, 0.375, 0.75, 0.375, 0.5, 0.625, 0.5, 0.625, 0.75, 0.375, 0.75, 0.625, 0.75, 0.375, 0.75, 0.375, 0.75, 0.625, 0.75, 0.375, 0.75, 0.375, 0.5, 0.375, 0.5, 0.375, 0.75, 0.625, 0.5, 0.625, 0.75, 0.625, 0.75, 0.625, 0.5])
me_cube_004.materials.append(mat_material_002)
me_cube_004.use_remesh_fix_poles = True
me_cube_004.use_remesh_preserve_attributes = False
me_cube_004.use_mirror_vertex_groups = False
me_cube_004.update()
me_cube_005 = bpy.data.meshes.new('Cube.005')
me_cube_005.from_pydata([(-1.0, -2.008, -1.0), (-1.0, -2.008, 1.0), (-1.0, -0.007781, -1.0), (-1.0, -0.007781, 1.0), (1.0, -2.008, -1.0), (1.0, -2.008, 1.0), (1.0, -0.007781, -1.0), (1.0, -0.007781, 1.0), (1.0, -0.07968, 0.9281), (1.0, -0.07968, -0.9281), (1.0, -1.936, -0.9281), (1.0, -1.936, 0.9281), (0.009366, -0.07968, 0.9281), (0.009366, -0.07968, -0.9281), (0.009366, -1.936, -0.9281), (0.009366, -1.936, 0.9281)], [], [(0, 1, 3, 2), (2, 3, 7, 6), (7, 5, 11, 8), (4, 5, 1, 0), (2, 6, 4, 0), (7, 3, 1, 5), (9, 8, 12, 13), (6, 7, 8, 9), (5, 4, 10, 11), (4, 6, 9, 10), (13, 12, 15, 14), (11, 10, 14, 15), (10, 9, 13, 14), (8, 11, 15, 12)])
_uv = me_cube_005.uv_layers.new(name='UVMap')
_uv.uv.foreach_set('vector', [0.375, 0.0, 0.625, 0.0, 0.625, 0.25, 0.375, 0.25, 0.375, 0.25, 0.625, 0.25, 0.625, 0.5, 0.375, 0.5, 0.625, 0.5, 0.625, 0.75, 0.625, 0.75, 0.625, 0.5, 0.375, 0.75, 0.625, 0.75, 0.625, 1.0, 0.375, 1.0, 0.125, 0.5, 0.375, 0.5, 0.375, 0.75, 0.125, 0.75, 0.625, 0.5, 0.875, 0.5, 0.875, 0.75, 0.625, 0.75, 0.375, 0.5, 0.625, 0.5, 0.625, 0.5, 0.375, 0.5, 0.375, 0.5, 0.625, 0.5, 0.625, 0.5, 0.375, 0.5, 0.625, 0.75, 0.375, 0.75, 0.375, 0.75, 0.625, 0.75, 0.375, 0.75, 0.375, 0.5, 0.375, 0.5, 0.375, 0.75, 0.375, 0.5, 0.625, 0.5, 0.625, 0.75, 0.375, 0.75, 0.625, 0.75, 0.375, 0.75, 0.375, 0.75, 0.625, 0.75, 0.375, 0.75, 0.375, 0.5, 0.375, 0.5, 0.375, 0.75, 0.625, 0.5, 0.625, 0.75, 0.625, 0.75, 0.625, 0.5])
me_cube_005.materials.append(mat_material_002)
me_cube_005.use_remesh_fix_poles = True
me_cube_005.use_remesh_preserve_attributes = False
me_cube_005.use_mirror_vertex_groups = False
me_cube_005.update()

# ---- objects
ob_cube = bpy.data.objects.new('Cube', me_cube)
ob_cube_001 = bpy.data.objects.new('Cube.001', me_cube_001)
ob_cube_002 = bpy.data.objects.new('Cube.002', me_cube_002)
ob_cube_003 = bpy.data.objects.new('Cube.003', me_cube_003)
ob_cube_004 = bpy.data.objects.new('Cube.004', me_cube_004)
ob_cube_005 = bpy.data.objects.new('Cube.005', me_cube_005)

# ---- transforms, parenting, visibility, modifiers, constraints
ob_cube.location = (0.0, 0.0, 13.2)
ob_cube.scale = (7.499, 8.398, 13.37)
ob_cube.lock_rotations_4d = False
ob_cube.empty_display_type = 'ARROWS'
ob_cube.lineart.crease_threshold = 0.0
ob_cube_001.location = (-6.106, -0.4772, 26.31)
ob_cube_001.scale = (0.7045, 0.8961, 0.8961)
ob_cube_001.lineart.crease_threshold = 0.0
_m = ob_cube_001.modifiers.new('Subdivision', 'SUBSURF')
_m.uv_smooth = 'PRESERVE_CORNERS'
ob_cube_002.location = (-6.127, -2.923, 26.78)
ob_cube_002.scale = (0.3311, 0.3311, 0.3311)
ob_cube_002.lineart.crease_threshold = 0.0
ob_cube_003.location = (-6.127, 1.985, 26.78)
ob_cube_003.scale = (0.3311, 0.3311, 0.3311)
ob_cube_003.lineart.crease_threshold = 0.0
ob_cube_004.location = (7.685, -8.284, 10.29)
ob_cube_004.scale = (0.2896, 8.374, 10.32)
ob_cube_004.lineart.crease_threshold = 0.0
ob_cube_005.location = (7.685, 25.87, 12.98)
ob_cube_005.scale = (0.2896, 8.374, 12.96)
ob_cube_005.lineart.crease_threshold = 0.0

# ---- collection membership
col_collection.objects.link(ob_cube)
col_collection.objects.link(ob_cube_001)
col_collection.objects.link(ob_cube_002)
col_collection.objects.link(ob_cube_003)
col_collection.objects.link(ob_cube_004)
col_collection.objects.link(ob_cube_005)

# ---- scene / render settings (as saved in the file)
scene.frame_start = 1; scene.frame_end = 250; scene.frame_set(1)
scene.render.engine = 'BLENDER_EEVEE_NEXT'
scene.cycles.use_denoising = False
scene.cycles.samples = 128
scene.cycles.sampling_pattern = 'TABULATED_SOBOL'
scene.cycles.use_adaptive_sampling = False
scene.cycles.use_light_tree = False
scene.view_settings.view_transform = 'Filmic'
bpy.context.view_layer.update()

# ---- added for rendering (the .blend has no active camera and no usable light): camera, sun
cam_auto = bpy.data.cameras.new('AutoCamera')
cam_auto.lens = 50.0
cam_auto.sensor_width = 36.0
cam_auto.clip_end = 1000.0
ob_auto_camera = bpy.data.objects.new('AutoCamera', cam_auto)
scene.collection.objects.link(ob_auto_camera)
ob_auto_camera.location = (48.0981, -48.4615, 54.9308)
ob_auto_camera.rotation_euler = (1.09748, -7.21219e-08, 0.694738)
scene.camera = ob_auto_camera
light_auto_sun = bpy.data.lights.new('AutoSun', 'SUN')
light_auto_sun.energy = 3.0
light_auto_sun.angle = 0.0523599
ob_auto_sun = bpy.data.objects.new('AutoSun', light_auto_sun)
scene.collection.objects.link(ob_auto_sun)
ob_auto_sun.rotation_euler = (0.872665, 0.174533, 0.523599)
bpy.context.view_layer.update()
